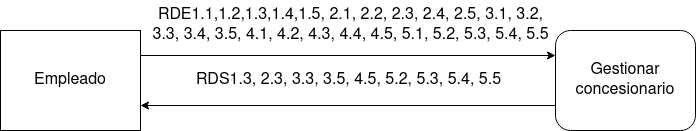

The diagram above was exported from draw.io. Its source (the exported page's mxGraphModel, read from the mxfile embedded in the PNG):
<mxGraphModel dx="1364" dy="793" grid="1" gridSize="10" guides="1" tooltips="1" connect="1" arrows="1" fold="1" page="1" pageScale="1" pageWidth="1169" pageHeight="827" math="0" shadow="0">
  <root>
    <mxCell id="0" />
    <mxCell id="1" parent="0" />
    <mxCell id="cYHOos_tdBffoFYihmdq-3" style="edgeStyle=orthogonalEdgeStyle;rounded=0;orthogonalLoop=1;jettySize=auto;html=1;exitX=1;exitY=0.25;exitDx=0;exitDy=0;entryX=0;entryY=0.25;entryDx=0;entryDy=0;fontSize=16;" parent="1" source="cYHOos_tdBffoFYihmdq-1" target="cYHOos_tdBffoFYihmdq-2" edge="1">
      <mxGeometry relative="1" as="geometry" />
    </mxCell>
    <mxCell id="cYHOos_tdBffoFYihmdq-1" value="&lt;font style=&quot;font-size: 16px;&quot;&gt;Empleado&lt;/font&gt;" style="rounded=0;whiteSpace=wrap;html=1;" parent="1" vertex="1">
      <mxGeometry x="237" y="180" width="140" height="100" as="geometry" />
    </mxCell>
    <mxCell id="cYHOos_tdBffoFYihmdq-4" style="edgeStyle=orthogonalEdgeStyle;rounded=0;orthogonalLoop=1;jettySize=auto;html=1;exitX=0;exitY=0.75;exitDx=0;exitDy=0;entryX=1;entryY=0.75;entryDx=0;entryDy=0;fontSize=16;" parent="1" source="cYHOos_tdBffoFYihmdq-2" target="cYHOos_tdBffoFYihmdq-1" edge="1">
      <mxGeometry relative="1" as="geometry" />
    </mxCell>
    <mxCell id="cYHOos_tdBffoFYihmdq-2" value="&lt;font style=&quot;font-size: 16px;&quot;&gt;Gestionar concesionario&lt;/font&gt;" style="rounded=1;whiteSpace=wrap;html=1;" parent="1" vertex="1">
      <mxGeometry x="792" y="180" width="140" height="100" as="geometry" />
    </mxCell>
    <mxCell id="cYHOos_tdBffoFYihmdq-5" value="&lt;div&gt;RDE1.1,1.2,1.3,1.4,1.5, 2.1, 2.2, 2.3, 2.4, 2.5, 3.1, 3.2,&lt;/div&gt;&lt;div&gt;3.3, 3.4, 3.5, 4.1, 4.2, 4.3, 4.4, 4.5, 5.1, 5.2, 5.3, 5.4, 5.5&lt;/div&gt;" style="text;html=1;align=center;verticalAlign=middle;resizable=0;points=[];autosize=1;strokeColor=none;fillColor=none;fontSize=16;" parent="1" vertex="1">
      <mxGeometry x="377" y="150" width="420" height="50" as="geometry" />
    </mxCell>
    <mxCell id="cYHOos_tdBffoFYihmdq-6" value="RDS1.3, 2.3, 3.3, 3.5, 4.5, 5.2, 5.3, 5.4, 5.5" style="text;html=1;align=center;verticalAlign=middle;resizable=0;points=[];autosize=1;strokeColor=none;fillColor=none;fontSize=16;" parent="1" vertex="1">
      <mxGeometry x="419.5" y="215" width="330" height="30" as="geometry" />
    </mxCell>
  </root>
</mxGraphModel>